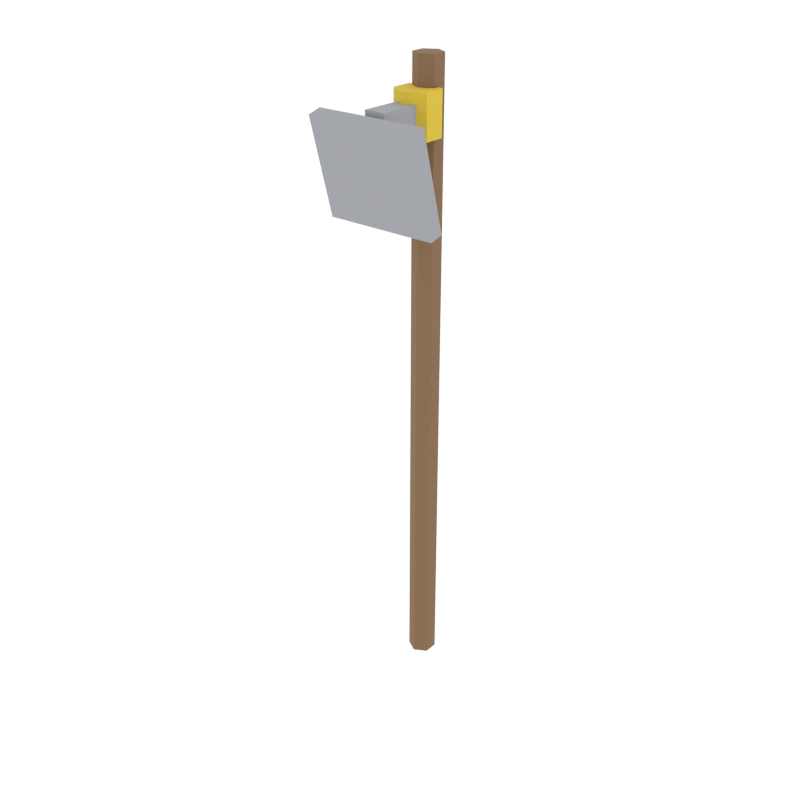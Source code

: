 # Source: wood_hoe.blend  (saved by Blender 5.1.30; exported with 4.5.12 LTS)
import bpy
from mathutils import Matrix  # noqa: F401  (used for matrix-valued properties, if any)

bpy.ops.wm.read_factory_settings(use_empty=True)
scene = bpy.context.scene
scene.name = 'Scene'

# ---- collections
col_collection_1 = bpy.data.collections.new('Collection 1'); scene.collection.children.link(col_collection_1)

# ---- materials (node trees are filled in below, after node groups)
mat_woodhandle = bpy.data.materials.new('WoodHandle')
mat_stonehead = bpy.data.materials.new('StoneHead')
mat_rope = bpy.data.materials.new('Rope')

# ---- material node trees
mat_woodhandle.use_nodes = True; mat_woodhandle.node_tree.nodes.clear()
_N = mat_woodhandle.node_tree.nodes; _L = mat_woodhandle.node_tree.links
n0 = _N.new('ShaderNodeBsdfPrincipled'); n0.name = 'Principled BSDF'; n0.location = (-200, 100)
n0.inputs[0].default_value = (0.2392, 0.1412, 0.07059, 1.0)
n0.inputs[2].default_value = 0.9
n1 = _N.new('ShaderNodeOutputMaterial'); n1.name = 'Material Output'; n1.location = (200, 100)
_L.new(n0.outputs[0], n1.inputs[0])
n1.is_active_output = True
mat_stonehead.use_nodes = True; mat_stonehead.node_tree.nodes.clear()
_N = mat_stonehead.node_tree.nodes; _L = mat_stonehead.node_tree.links
n0 = _N.new('ShaderNodeBsdfPrincipled'); n0.name = 'Principled BSDF'; n0.location = (-200, 100)
n0.inputs[0].default_value = (0.3529, 0.3647, 0.3922, 1.0)
n0.inputs[2].default_value = 0.9
n1 = _N.new('ShaderNodeOutputMaterial'); n1.name = 'Material Output'; n1.location = (200, 100)
_L.new(n0.outputs[0], n1.inputs[0])
n1.is_active_output = True
mat_rope.use_nodes = True; mat_rope.node_tree.nodes.clear()
_N = mat_rope.node_tree.nodes; _L = mat_rope.node_tree.links
n0 = _N.new('ShaderNodeBsdfPrincipled'); n0.name = 'Principled BSDF'; n0.location = (-200, 100)
n0.inputs[0].default_value = (0.7216, 0.5255, 0.04314, 1.0)
n0.inputs[2].default_value = 0.9
n1 = _N.new('ShaderNodeOutputMaterial'); n1.name = 'Material Output'; n1.location = (200, 100)
_L.new(n0.outputs[0], n1.inputs[0])
n1.is_active_output = True

# ---- world
world_world = bpy.data.worlds.new('World'); scene.world = world_world
world_world.use_nodes = True; world_world.node_tree.nodes.clear()
_N = world_world.node_tree.nodes; _L = world_world.node_tree.links
n0 = _N.new('ShaderNodeOutputWorld'); n0.name = 'World Output'; n0.location = (280, 0)
n1 = _N.new('ShaderNodeBackground'); n1.name = 'Background'; n1.location = (0, 0)
n1.inputs[0].default_value = (1.0, 1.0, 1.0, 1.0)
n2 = _N.new('NodeFrame'); n2.name = 'Frame'; n2.location = (0, 0)
n2.label = 'Versioning: Use Nodes was removed'
n2.width = 150
n0.parent = n2
n1.parent = n2
_L.new(n1.outputs[0], n0.inputs[0])
n0.is_active_output = True
world_world.color = (1.0, 1.0, 1.0)
world_world.use_sun_shadow = False
world_world.sun_shadow_jitter_overblur = 0.0
world_world.cycles.sampling_method = 'NONE'
world_world.cycles.sample_map_resolution = 256

# ---- meshes
me_cylinder_032 = bpy.data.meshes.new('Cylinder.032')
me_cylinder_032.from_pydata([(0.0, 0.02, -0.45), (0.0, 0.02, 0.45), (0.01732, 0.01, -0.45), (0.01732, 0.01, 0.45), (0.01732, -0.01, -0.45), (0.01732, -0.01, 0.45), (0.0, -0.02, -0.45), (0.0, -0.02, 0.45), (-0.01732, -0.01, -0.45), (-0.01732, -0.01, 0.45), (-0.01732, 0.01, -0.45), (-0.01732, 0.01, 0.45)], [], [(0, 1, 3, 2), (2, 3, 5, 4), (4, 5, 7, 6), (6, 7, 9, 8), (3, 1, 11, 9, 7, 5), (8, 9, 11, 10), (10, 11, 1, 0), (0, 2, 4, 6, 8, 10)])
_uv = me_cylinder_032.uv_layers.new(name='UVMap')
_uv.uv.foreach_set('vector', [1.0, 0.5, 1.0, 1.0, 0.8333, 1.0, 0.8333, 0.5, 0.8333, 0.5, 0.8333, 1.0, 0.6667, 1.0, 0.6667, 0.5, 0.6667, 0.5, 0.6667, 1.0, 0.5, 1.0, 0.5, 0.5, 0.5, 0.5, 0.5, 1.0, 0.3333, 1.0, 0.3333, 0.5, 0.4578, 0.37, 0.25, 0.49, 0.04215, 0.37, 0.04215, 0.13, 0.25, 0.01, 0.4578, 0.13, 0.3333, 0.5, 0.3333, 1.0, 0.1667, 1.0, 0.1667, 0.5, 0.1667, 0.5, 0.1667, 1.0, -8.941e-08, 1.0, -8.941e-08, 0.5, 0.75, 0.49, 0.9578, 0.37, 0.9578, 0.13, 0.75, 0.01, 0.5422, 0.13, 0.5422, 0.37])
me_cylinder_032.materials.append(mat_woodhandle)
me_cylinder_032.update()
me_cube_026 = bpy.data.meshes.new('Cube.026')
me_cube_026.from_pydata([(-0.015, -0.05, -0.015), (-0.015, -0.05, 0.015), (-0.015, 0.05, -0.015), (-0.015, 0.05, 0.015), (0.015, -0.05, -0.015), (0.015, -0.05, 0.015), (0.015, 0.05, -0.015), (0.015, 0.05, 0.015)], [], [(0, 1, 3, 2), (2, 3, 7, 6), (6, 7, 5, 4), (4, 5, 1, 0), (2, 6, 4, 0), (7, 3, 1, 5)])
_uv = me_cube_026.uv_layers.new(name='UVMap')
_uv.uv.foreach_set('vector', [0.375, 0.0, 0.625, 0.0, 0.625, 0.25, 0.375, 0.25, 0.375, 0.25, 0.625, 0.25, 0.625, 0.5, 0.375, 0.5, 0.375, 0.5, 0.625, 0.5, 0.625, 0.75, 0.375, 0.75, 0.375, 0.75, 0.625, 0.75, 0.625, 1.0, 0.375, 1.0, 0.125, 0.5, 0.375, 0.5, 0.375, 0.75, 0.125, 0.75, 0.625, 0.5, 0.875, 0.5, 0.875, 0.75, 0.625, 0.75])
me_cube_026.materials.append(mat_stonehead)
me_cube_026.update()
me_cube_027 = bpy.data.meshes.new('Cube.027')
me_cube_027.from_pydata([(-0.08, 0.008458, -0.0702), (-0.08, -0.02778, 0.06503), (-0.08, 0.02778, -0.06503), (-0.08, -0.008458, 0.0702), (0.08, 0.008458, -0.0702), (0.08, -0.02778, 0.06503), (0.08, 0.02778, -0.06503), (0.08, -0.008458, 0.0702)], [], [(0, 1, 3, 2), (2, 3, 7, 6), (6, 7, 5, 4), (4, 5, 1, 0), (2, 6, 4, 0), (7, 3, 1, 5)])
_uv = me_cube_027.uv_layers.new(name='UVMap')
_uv.uv.foreach_set('vector', [0.375, 0.0, 0.625, 0.0, 0.625, 0.25, 0.375, 0.25, 0.375, 0.25, 0.625, 0.25, 0.625, 0.5, 0.375, 0.5, 0.375, 0.5, 0.625, 0.5, 0.625, 0.75, 0.375, 0.75, 0.375, 0.75, 0.625, 0.75, 0.625, 1.0, 0.375, 1.0, 0.125, 0.5, 0.375, 0.5, 0.375, 0.75, 0.125, 0.75, 0.625, 0.5, 0.875, 0.5, 0.875, 0.75, 0.625, 0.75])
me_cube_027.materials.append(mat_stonehead)
me_cube_027.update()
me_cylinder_033 = bpy.data.meshes.new('Cylinder.033')
me_cylinder_033.from_pydata([(0.0, 0.03, -0.03), (0.0, 0.03, 0.03), (0.02598, 0.015, -0.03), (0.02598, 0.015, 0.03), (0.02598, -0.015, -0.03), (0.02598, -0.015, 0.03), (0.0, -0.03, -0.03), (0.0, -0.03, 0.03), (-0.02598, -0.015, -0.03), (-0.02598, -0.015, 0.03), (-0.02598, 0.015, -0.03), (-0.02598, 0.015, 0.03)], [], [(0, 1, 3, 2), (2, 3, 5, 4), (4, 5, 7, 6), (6, 7, 9, 8), (3, 1, 11, 9, 7, 5), (8, 9, 11, 10), (10, 11, 1, 0), (0, 2, 4, 6, 8, 10)])
_uv = me_cylinder_033.uv_layers.new(name='UVMap')
_uv.uv.foreach_set('vector', [1.0, 0.5, 1.0, 1.0, 0.8333, 1.0, 0.8333, 0.5, 0.8333, 0.5, 0.8333, 1.0, 0.6667, 1.0, 0.6667, 0.5, 0.6667, 0.5, 0.6667, 1.0, 0.5, 1.0, 0.5, 0.5, 0.5, 0.5, 0.5, 1.0, 0.3333, 1.0, 0.3333, 0.5, 0.4578, 0.37, 0.25, 0.49, 0.04215, 0.37, 0.04215, 0.13, 0.25, 0.01, 0.4578, 0.13, 0.3333, 0.5, 0.3333, 1.0, 0.1667, 1.0, 0.1667, 0.5, 0.1667, 0.5, 0.1667, 1.0, -8.941e-08, 1.0, -8.941e-08, 0.5, 0.75, 0.49, 0.9578, 0.37, 0.9578, 0.13, 0.75, 0.01, 0.5422, 0.13, 0.5422, 0.37])
me_cylinder_033.materials.append(mat_rope)
me_cylinder_033.update()

# ---- objects
ob_cylinder = bpy.data.objects.new('Cylinder', me_cylinder_032)
ob_cube = bpy.data.objects.new('Cube', me_cube_026)
ob_cube_001 = bpy.data.objects.new('Cube.001', me_cube_027)
ob_cylinder_001 = bpy.data.objects.new('Cylinder.001', me_cylinder_033)

# ---- transforms, parenting, visibility, modifiers, constraints
ob_cylinder.location = (0.0, 0.0, 0.45)
ob_cube.location = (0.0, -0.05, 0.83)
ob_cube_001.location = (0.0, -0.1, 0.77)
ob_cylinder_001.location = (0.0, -0.02, 0.83)

# ---- collection membership
scene.collection.objects.link(ob_cylinder)
scene.collection.objects.link(ob_cube)
scene.collection.objects.link(ob_cube_001)
scene.collection.objects.link(ob_cylinder_001)

# ---- scene / render settings (as saved in the file)
scene.frame_start = 1; scene.frame_end = 250; scene.frame_set(0)
scene.render.engine = 'CYCLES'
scene.render.resolution_x = 1000
scene.render.resolution_y = 1000
scene.render.dither_intensity = 0.0
scene.render.bake_type = 'DISPLACEMENT'
scene.render.bake_bias = 0.0
scene.render.bake_samples = 0
scene.cycles.samples = 200
scene.cycles.sampling_pattern = 'TABULATED_SOBOL'
scene.cycles.light_sampling_threshold = 0.0
scene.cycles.use_adaptive_sampling = False
scene.cycles.use_light_tree = False
scene.cycles.caustics_reflective = False
scene.cycles.caustics_refractive = False
scene.cycles.blur_glossy = 0.0
scene.cycles.max_bounces = 2
scene.cycles.pixel_filter_type = 'GAUSSIAN'
scene.cycles.sample_clamp_indirect = 0.0
scene.view_settings.view_transform = 'Standard'
bpy.context.view_layer.update()

# ---- added for rendering (the .blend has no active camera): camera
cam_auto = bpy.data.cameras.new('AutoCamera')
cam_auto.lens = 50.0
cam_auto.sensor_width = 36.0
cam_auto.clip_end = 1000.0
ob_auto_camera = bpy.data.objects.new('AutoCamera', cam_auto)
scene.collection.objects.link(ob_auto_camera)
ob_auto_camera.location = (0.856739, -1.08198, 1.13539)
ob_auto_camera.rotation_euler = (1.09748, -7.21219e-08, 0.694738)
scene.camera = ob_auto_camera
bpy.context.view_layer.update()
